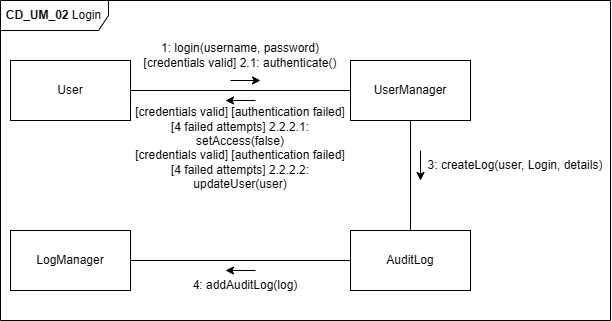

The diagram above was exported from draw.io. Its source (the exported page's mxGraphModel, read from the mxfile embedded in the PNG):
<mxGraphModel dx="1303" dy="1103" grid="1" gridSize="10" guides="1" tooltips="1" connect="1" arrows="1" fold="1" page="0" pageScale="1" pageWidth="827" pageHeight="1169" math="0" shadow="0">
  <root>
    <mxCell id="0" />
    <mxCell id="1" parent="0" />
    <mxCell id="2" value="User" style="rounded=0;whiteSpace=wrap;html=1;" vertex="1" parent="1">
      <mxGeometry x="840" y="900" width="120" height="60" as="geometry" />
    </mxCell>
    <mxCell id="3" value="UserManager" style="rounded=0;whiteSpace=wrap;html=1;" vertex="1" parent="1">
      <mxGeometry x="1180" y="900" width="120" height="60" as="geometry" />
    </mxCell>
    <mxCell id="4" value="LogManager" style="rounded=0;whiteSpace=wrap;html=1;" vertex="1" parent="1">
      <mxGeometry x="840" y="1070" width="120" height="60" as="geometry" />
    </mxCell>
    <mxCell id="5" value="AuditLog" style="rounded=0;whiteSpace=wrap;html=1;" vertex="1" parent="1">
      <mxGeometry x="1180" y="1070" width="120" height="60" as="geometry" />
    </mxCell>
    <mxCell id="6" value="" style="endArrow=none;html=1;rounded=0;" edge="1" source="2" target="3" parent="1">
      <mxGeometry width="50" height="50" relative="1" as="geometry">
        <mxPoint x="960" y="980" as="sourcePoint" />
        <mxPoint x="1030.7106781186549" y="930" as="targetPoint" />
      </mxGeometry>
    </mxCell>
    <mxCell id="7" value="" style="endArrow=classic;html=1;rounded=0;" edge="1" parent="1">
      <mxGeometry width="50" height="50" relative="1" as="geometry">
        <mxPoint x="1060" y="920" as="sourcePoint" />
        <mxPoint x="1090" y="920" as="targetPoint" />
      </mxGeometry>
    </mxCell>
    <mxCell id="8" value="1: login(username, password)&lt;div&gt;[credentials valid] 2.1: authenticate()&lt;/div&gt;" style="text;html=1;align=center;verticalAlign=middle;whiteSpace=wrap;rounded=0;" vertex="1" parent="1">
      <mxGeometry x="970" y="880" width="200" height="30" as="geometry" />
    </mxCell>
    <mxCell id="9" value="" style="endArrow=classic;html=1;rounded=0;" edge="1" parent="1">
      <mxGeometry width="50" height="50" relative="1" as="geometry">
        <mxPoint x="1085" y="940" as="sourcePoint" />
        <mxPoint x="1055" y="940" as="targetPoint" />
      </mxGeometry>
    </mxCell>
    <mxCell id="10" value="&lt;span style=&quot;background-color: transparent; color: light-dark(rgb(0, 0, 0), rgb(255, 255, 255));&quot;&gt;[credentials valid] [authentication failed] [4 failed attempts] 2.2.2.1: setAccess(false)&lt;/span&gt;&lt;div&gt;[credentials valid] [authentication failed] [4 failed attempts] 2.2.2.2: updateUser(user)&lt;br&gt;&lt;div&gt;&lt;span style=&quot;background-color: transparent; color: light-dark(rgb(0, 0, 0), rgb(255, 255, 255));&quot;&gt;&lt;br&gt;&lt;/span&gt;&lt;/div&gt;&lt;/div&gt;" style="text;html=1;align=center;verticalAlign=middle;whiteSpace=wrap;rounded=0;" vertex="1" parent="1">
      <mxGeometry x="960" y="980" width="220" height="30" as="geometry" />
    </mxCell>
    <mxCell id="11" value="" style="endArrow=none;html=1;rounded=0;" edge="1" source="3" target="5" parent="1">
      <mxGeometry width="50" height="50" relative="1" as="geometry">
        <mxPoint x="1240" y="1010" as="sourcePoint" />
        <mxPoint x="1240" y="1030.7106781186549" as="targetPoint" />
      </mxGeometry>
    </mxCell>
    <mxCell id="12" value="" style="endArrow=none;html=1;rounded=0;" edge="1" source="4" target="5" parent="1">
      <mxGeometry width="50" height="50" relative="1" as="geometry">
        <mxPoint x="960" y="1150" as="sourcePoint" />
        <mxPoint x="1030.7106781186549" y="1100" as="targetPoint" />
      </mxGeometry>
    </mxCell>
    <mxCell id="13" value="" style="endArrow=classic;html=1;rounded=0;" edge="1" parent="1">
      <mxGeometry width="50" height="50" relative="1" as="geometry">
        <mxPoint x="1250" y="990" as="sourcePoint" />
        <mxPoint x="1250" y="1020" as="targetPoint" />
      </mxGeometry>
    </mxCell>
    <mxCell id="14" value="3: createLog(user, Login, details)" style="text;html=1;align=center;verticalAlign=middle;whiteSpace=wrap;rounded=0;" vertex="1" parent="1">
      <mxGeometry x="1250" y="990" width="190" height="30" as="geometry" />
    </mxCell>
    <mxCell id="15" value="4: addAuditLog(log)" style="text;html=1;align=center;verticalAlign=middle;whiteSpace=wrap;rounded=0;" vertex="1" parent="1">
      <mxGeometry x="980" y="1110" width="190" height="30" as="geometry" />
    </mxCell>
    <mxCell id="16" value="" style="endArrow=classic;html=1;rounded=0;" edge="1" parent="1">
      <mxGeometry width="50" height="50" relative="1" as="geometry">
        <mxPoint x="1085" y="1110" as="sourcePoint" />
        <mxPoint x="1055" y="1110" as="targetPoint" />
      </mxGeometry>
    </mxCell>
    <mxCell id="17" value="&lt;b&gt;CD_UM_02 &lt;/b&gt;Login" style="shape=umlFrame;whiteSpace=wrap;html=1;pointerEvents=0;width=108;height=30;movable=1;resizable=1;rotatable=1;deletable=1;editable=1;locked=0;connectable=1;" vertex="1" parent="1">
      <mxGeometry x="830" y="840" width="610" height="320" as="geometry" />
    </mxCell>
  </root>
</mxGraphModel>